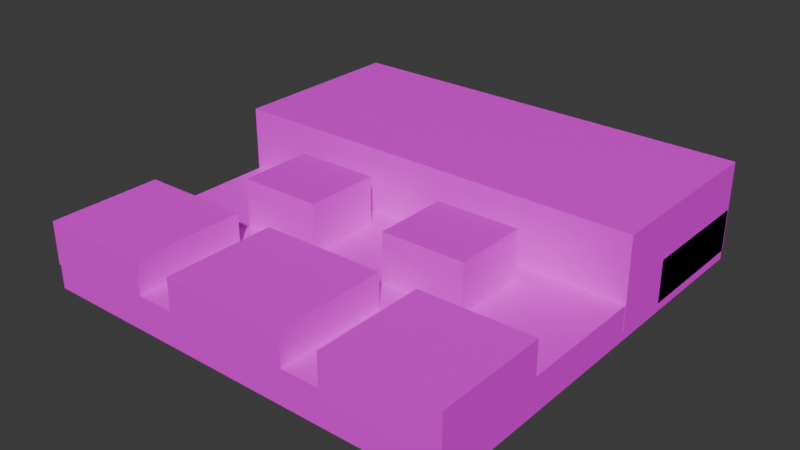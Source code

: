 # Source: 2Map-3.blend  (saved by Blender 5.2.44; exported with 4.5.12 LTS)
import bpy
from mathutils import Matrix  # noqa: F401  (used for matrix-valued properties, if any)

bpy.ops.wm.read_factory_settings(use_empty=True)
scene = bpy.context.scene
scene.name = 'Scene'

# ---- collections
col_collection = bpy.data.collections.new('Collection'); scene.collection.children.link(col_collection)

# ---- images (referenced by path relative to the original .blend; pixels are not part of the script)
import os
ASSET_DIR = os.environ.get("B2B_ASSET_DIR", "")  # directory of the original .blend (textures are referenced by path, not embedded)
HERE = os.path.dirname(os.path.abspath(__file__))  # packed textures are extracted next to this script under _unpacked/

def load_image(name, relpath, width, height, colorspace="sRGB"):
    """Load a texture the original file referenced (path relative to the .blend, or extracted next to this script)."""
    p = next((c for c in (os.path.join(HERE, relpath), os.path.join(ASSET_DIR, relpath)) if relpath and os.path.exists(c)), "")
    if p:
        img = bpy.data.images.load(p, check_existing=True)
        img.name = name
    else:  # same state as the original file: an image datablock whose file is absent (Cycles renders it pink)
        img = bpy.data.images.new(name, width, height)
        img.source = "FILE"
        img.filepath = "//" + (relpath or name)
    img.colorspace_settings.name = colorspace
    return img
img_testmap9body_png = load_image('TestMap9Body.png', 'TestMap9Body.png', 1024, 1024, 'sRGB')
img_testmap9body_png_002 = load_image('TestMap9Body.png.002', 'TestMap9Body.png', 1024, 1024, 'sRGB')
img_testmap9body_png_003 = load_image('TestMap9Body.png.003', 'TestMap9Body.png', 1024, 1024, 'sRGB')
img_testmap9body_png_004 = load_image('TestMap9Body.png.004', 'TestMap9Body.png', 1024, 1024, 'sRGB')
img_testmap9body_png_005 = load_image('TestMap9Body.png.005', 'TestMap9Body.png', 1024, 1024, 'sRGB')

# ---- materials (node trees are filled in below, after node groups)
mat_material = bpy.data.materials.new('Material')
mat_material.alpha_threshold = 0.0
mat_material.use_backface_culling_lightprobe_volume = False
mat_material.roughness = 0.5
mat_material.line_color = (0.0, 0.0, 0.0, 1.0)
mat_material_002 = bpy.data.materials.new('Material.002')
mat_material_002.alpha_threshold = 0.0
mat_material_002.use_backface_culling_lightprobe_volume = False
mat_material_002.roughness = 0.5
mat_material_002.line_color = (0.0, 0.0, 0.0, 1.0)
mat_material_003 = bpy.data.materials.new('Material.003')
mat_material_003.alpha_threshold = 0.0
mat_material_003.use_backface_culling_lightprobe_volume = False
mat_material_003.roughness = 0.5
mat_material_003.line_color = (0.0, 0.0, 0.0, 1.0)
mat_material_004 = bpy.data.materials.new('Material.004')
mat_material_004.alpha_threshold = 0.0
mat_material_004.use_backface_culling_lightprobe_volume = False
mat_material_004.roughness = 0.5
mat_material_004.line_color = (0.0, 0.0, 0.0, 1.0)
mat_material_005 = bpy.data.materials.new('Material.005')
mat_material_005.alpha_threshold = 0.0
mat_material_005.use_backface_culling_lightprobe_volume = False
mat_material_005.roughness = 0.5
mat_material_005.line_color = (0.0, 0.0, 0.0, 1.0)

# ---- material node trees
mat_material.use_nodes = True; mat_material.node_tree.nodes.clear()
_N = mat_material.node_tree.nodes; _L = mat_material.node_tree.links
n0 = _N.new('ShaderNodeOutputMaterial'); n0.name = 'Material Output'; n0.location = (300, 300)
n1 = _N.new('ShaderNodeBsdfPrincipled'); n1.name = 'Principled BSDF'; n1.location = (10, 300)
n1.inputs[3].default_value = 1.45
n2 = _N.new('ShaderNodeTexImage'); n2.name = '画像テクスチャ'; n2.location = (-280, 280)
n2.image = img_testmap9body_png
_L.new(n1.outputs[0], n0.inputs[0])
_L.new(n2.outputs[0], n1.inputs[0])
n0.is_active_output = True
mat_material_002.use_nodes = True; mat_material_002.node_tree.nodes.clear()
_N = mat_material_002.node_tree.nodes; _L = mat_material_002.node_tree.links
n0 = _N.new('ShaderNodeOutputMaterial'); n0.name = 'Material Output'; n0.location = (300, 300)
n1 = _N.new('ShaderNodeBsdfPrincipled'); n1.name = 'Principled BSDF'; n1.location = (10, 300)
n1.inputs[3].default_value = 1.45
n2 = _N.new('ShaderNodeTexImage'); n2.name = '画像テクスチャ'; n2.location = (-280, 280)
n2.image = img_testmap9body_png_002
_L.new(n1.outputs[0], n0.inputs[0])
_L.new(n2.outputs[0], n1.inputs[0])
n0.is_active_output = True
mat_material_003.use_nodes = True; mat_material_003.node_tree.nodes.clear()
_N = mat_material_003.node_tree.nodes; _L = mat_material_003.node_tree.links
n0 = _N.new('ShaderNodeOutputMaterial'); n0.name = 'Material Output'; n0.location = (300, 300)
n1 = _N.new('ShaderNodeBsdfPrincipled'); n1.name = 'Principled BSDF'; n1.location = (10, 300)
n1.inputs[3].default_value = 1.45
n2 = _N.new('ShaderNodeTexImage'); n2.name = '画像テクスチャ'; n2.location = (-280, 280)
n2.image = img_testmap9body_png_003
_L.new(n1.outputs[0], n0.inputs[0])
_L.new(n2.outputs[0], n1.inputs[0])
n0.is_active_output = True
mat_material_004.use_nodes = True; mat_material_004.node_tree.nodes.clear()
_N = mat_material_004.node_tree.nodes; _L = mat_material_004.node_tree.links
n0 = _N.new('ShaderNodeOutputMaterial'); n0.name = 'Material Output'; n0.location = (300, 300)
n1 = _N.new('ShaderNodeBsdfPrincipled'); n1.name = 'Principled BSDF'; n1.location = (10, 300)
n1.inputs[3].default_value = 1.45
n2 = _N.new('ShaderNodeTexImage'); n2.name = '画像テクスチャ'; n2.location = (-280, 280)
n2.image = img_testmap9body_png_004
_L.new(n1.outputs[0], n0.inputs[0])
_L.new(n2.outputs[0], n1.inputs[0])
n0.is_active_output = True
mat_material_005.use_nodes = True; mat_material_005.node_tree.nodes.clear()
_N = mat_material_005.node_tree.nodes; _L = mat_material_005.node_tree.links
n0 = _N.new('ShaderNodeOutputMaterial'); n0.name = 'Material Output'; n0.location = (300, 300)
n1 = _N.new('ShaderNodeBsdfPrincipled'); n1.name = 'Principled BSDF'; n1.location = (10, 300)
n1.inputs[3].default_value = 1.45
n2 = _N.new('ShaderNodeTexImage'); n2.name = '画像テクスチャ'; n2.location = (-280, 280)
n2.image = img_testmap9body_png_005
_L.new(n1.outputs[0], n0.inputs[0])
_L.new(n2.outputs[0], n1.inputs[0])
n0.is_active_output = True

# ---- world
world_world = bpy.data.worlds.new('World'); scene.world = world_world
world_world.use_nodes = True; world_world.node_tree.nodes.clear()
_N = world_world.node_tree.nodes; _L = world_world.node_tree.links
n0 = _N.new('ShaderNodeOutputWorld'); n0.name = 'World Output'; n0.location = (300, 300)
n1 = _N.new('ShaderNodeBackground'); n1.name = 'Background'; n1.location = (10, 300)
n1.inputs[0].default_value = (0.05088, 0.05088, 0.05088, 1.0)
_L.new(n1.outputs[0], n0.inputs[0])
n0.is_active_output = True
world_world.color = (0.05088, 0.05088, 0.05088)
world_world.sun_shadow_jitter_overblur = 0.0

# ---- meshes
me_cube = bpy.data.meshes.new('Cube')
me_cube.from_pydata([(40.29, 40.04, -2.909), (40.29, 40.04, -9.346), (40.29, -40.04, -2.909), (40.29, -40.04, -9.346), (-39.79, 40.04, -2.909), (-39.79, 40.04, -9.346), (-39.79, -40.04, -2.909), (-39.79, -40.04, -9.346)], [], [(0, 4, 6, 2), (3, 2, 6, 7), (7, 6, 4, 5), (5, 1, 3, 7), (1, 0, 2, 3), (5, 4, 0, 1)])
_uv = me_cube.uv_layers.new(name='UVMap')
_uv.uv.foreach_set('vector', [0.03255, 0.9736, 0.03255, 0.4745, 0.5316, 0.4745, 0.5316, 0.9736, 0.3962, 0.1396, 0.4786, 0.1396, 0.4786, 0.2705, 0.3962, 0.2705, 0.1333, 0.233, 0.2497, 0.233, 0.2497, 0.3245, 0.1333, 0.3245, 0.1525, 0.3934, 0.1525, 0.05143, 0.4934, 0.05143, 0.4934, 0.3934, 0.2558, 0.2579, 0.2558, 0.1414, 0.3459, 0.1414, 0.3459, 0.2579, 0.4174, 0.3331, 0.3013, 0.3331, 0.3013, 0.07703, 0.4174, 0.07703])
me_cube.materials.append(mat_material)
me_cube.use_mirror_vertex_groups = False
me_cube.update()
me_cube_001 = bpy.data.meshes.new('Cube.001')
me_cube_001.from_pydata([(40.32, 40.23, 8.922), (40.32, 40.23, -8.055), (40.32, 5.574, 8.922), (40.32, 5.574, -8.055), (-39.92, 40.23, 8.922), (-39.92, 40.23, -8.055), (-39.92, 5.574, 8.922), (-39.92, 5.574, -8.055)], [], [(0, 4, 6, 2), (3, 2, 6, 7), (7, 6, 4, 5), (5, 1, 3, 7), (1, 0, 2, 3), (5, 4, 0, 1)])
_uv = me_cube_001.uv_layers.new(name='UVMap')
_uv.uv.foreach_set('vector', [0.1458, 0.984, 0.1458, 0.5058, 0.2998, 0.5058, 0.2998, 0.984, 0.181, 0.1521, 0.323, 0.1521, 0.323, 0.2416, 0.181, 0.2416, 0.2023, 0.1508, 0.4055, 0.1508, 0.4055, 0.2999, 0.2023, 0.2999, 0.1346, 0.1346, 0.3576, 0.1346, 0.3576, 0.394, 0.1346, 0.394, 0.1311, 0.2425, 0.3027, 0.2425, 0.3027, 0.3361, 0.1311, 0.3361, 0.1142, 0.3597, 0.1142, 0.2569, 0.3388, 0.2569, 0.3388, 0.3597])
me_cube_001.materials.append(mat_material)
me_cube_001.use_mirror_vertex_groups = False
me_cube_001.update()
me_cube_002 = bpy.data.meshes.new('Cube.002')
me_cube_002.from_pydata([(11.93, -40.04, -0.03904), (11.93, -40.04, -8.055), (-11.28, -40.29, -0.03904), (-11.28, -40.29, -8.055), (11.91, -18.96, -0.03904), (11.91, -18.96, -8.055), (-11.3, -19.21, -0.03904), (-11.3, -19.21, -8.055)], [], [(0, 4, 6, 2), (3, 2, 6, 7), (7, 6, 4, 5), (5, 1, 3, 7), (1, 0, 2, 3), (5, 4, 0, 1)])
_uv = me_cube_002.uv_layers.new(name='UVMap')
_uv.uv.foreach_set('vector', [0.1167, 0.8736, 0.1167, 0.6193, 0.4809, 0.6193, 0.4809, 0.8736, 0.1221, 0.08519, 0.2044, 0.08519, 0.2044, 0.3222, 0.1221, 0.3222, 0.1996, 0.1449, 0.3175, 0.1449, 0.3175, 0.3749, 0.1996, 0.3749, 0.1436, 0.3117, 0.1436, 0.09456, 0.3311, 0.09456, 0.3311, 0.3117, 0.1372, 0.08144, 0.2367, 0.08144, 0.2367, 0.3032, 0.1372, 0.3032, 0.1959, 0.09081, 0.3785, 0.09081, 0.3785, 0.3095, 0.1959, 0.3095])
me_cube_002.materials.append(mat_material)
me_cube_002.use_mirror_vertex_groups = False
me_cube_002.update()
me_cube_003 = bpy.data.meshes.new('Cube.003')
me_cube_003.from_pydata([(40.32, 40.06, -0.03904), (40.32, 40.06, -8.055), (40.32, 16.78, -0.03904), (40.32, 16.78, -8.055), (-39.82, 40.06, -0.03904), (-39.82, 40.06, -8.055), (-39.82, 16.78, -0.03904), (-39.82, 16.78, -8.055)], [], [(0, 4, 6, 2), (3, 2, 6, 7), (7, 6, 4, 5), (5, 1, 3, 7), (1, 0, 2, 3), (5, 4, 0, 1)])
_uv = me_cube_003.uv_layers.new(name='UVMap')
_uv.uv.foreach_set('vector', [0.1458, 0.984, 0.1458, 0.5058, 0.2998, 0.5058, 0.2998, 0.984, 0.181, 0.1521, 0.323, 0.1521, 0.323, 0.2416, 0.181, 0.2416, 0.2023, 0.1508, 0.4055, 0.1508, 0.4055, 0.2999, 0.2023, 0.2999, 0.1346, 0.1346, 0.3576, 0.1346, 0.3576, 0.394, 0.1346, 0.394, 0.1311, 0.2425, 0.3027, 0.2425, 0.3027, 0.3361, 0.1311, 0.3361, 0.1142, 0.3597, 0.1142, 0.2569, 0.3388, 0.2569, 0.3388, 0.3597])
me_cube_003.materials.append(mat_material)
me_cube_003.use_mirror_vertex_groups = False
me_cube_003.update()
me_cube_004 = bpy.data.meshes.new('Cube.004')
me_cube_004.from_pydata([(-18.82, -40.04, -0.03904), (-18.82, -40.04, -8.055), (-39.77, -40.29, -0.03904), (-39.77, -40.29, -8.055), (-18.84, -18.96, -0.03904), (-18.84, -18.96, -8.055), (-39.79, -19.21, -0.03904), (-39.79, -19.21, -8.055)], [], [(0, 4, 6, 2), (3, 2, 6, 7), (7, 6, 4, 5), (5, 1, 3, 7), (1, 0, 2, 3), (5, 4, 0, 1)])
_uv = me_cube_004.uv_layers.new(name='UVMap')
_uv.uv.foreach_set('vector', [0.1167, 0.8736, 0.1167, 0.6193, 0.4809, 0.6193, 0.4809, 0.8736, 0.1221, 0.08519, 0.2044, 0.08519, 0.2044, 0.3222, 0.1221, 0.3222, 0.1996, 0.1449, 0.3175, 0.1449, 0.3175, 0.3749, 0.1996, 0.3749, 0.1436, 0.3117, 0.1436, 0.09456, 0.3311, 0.09456, 0.3311, 0.3117, 0.1372, 0.08144, 0.2367, 0.08144, 0.2367, 0.3032, 0.1372, 0.3032, 0.1959, 0.09081, 0.3785, 0.09081, 0.3785, 0.3095, 0.1959, 0.3095])
me_cube_004.materials.append(mat_material_002)
me_cube_004.use_mirror_vertex_groups = False
me_cube_004.update()
me_cube_005 = bpy.data.meshes.new('Cube.005')
me_cube_005.from_pydata([(40.31, -40.04, -0.03904), (40.31, -40.04, -8.055), (19.36, -40.29, -0.03904), (19.36, -40.29, -8.055), (40.29, -18.96, -0.03904), (40.29, -18.96, -8.055), (19.33, -19.21, -0.03904), (19.33, -19.21, -8.055)], [], [(0, 4, 6, 2), (3, 2, 6, 7), (7, 6, 4, 5), (5, 1, 3, 7), (1, 0, 2, 3), (5, 4, 0, 1)])
_uv = me_cube_005.uv_layers.new(name='UVMap')
_uv.uv.foreach_set('vector', [0.1167, 0.8736, 0.1167, 0.6193, 0.4809, 0.6193, 0.4809, 0.8736, 0.1221, 0.08519, 0.2044, 0.08519, 0.2044, 0.3222, 0.1221, 0.3222, 0.1996, 0.1449, 0.3175, 0.1449, 0.3175, 0.3749, 0.1996, 0.3749, 0.1436, 0.3117, 0.1436, 0.09456, 0.3311, 0.09456, 0.3311, 0.3117, 0.1372, 0.08144, 0.2367, 0.08144, 0.2367, 0.3032, 0.1372, 0.3032, 0.1959, 0.09081, 0.3785, 0.09081, 0.3785, 0.3095, 0.1959, 0.3095])
me_cube_005.materials.append(mat_material_003)
me_cube_005.use_mirror_vertex_groups = False
me_cube_005.update()
me_cube_006 = bpy.data.meshes.new('Cube.006')
me_cube_006.from_pydata([(22.9, -12.82, 2.851), (22.9, -12.82, -6.89), (7.394, -13.0, 2.851), (7.394, -13.0, -6.89), (22.89, 1.218, 2.851), (22.89, 1.218, -6.89), (7.384, 1.037, 2.851), (7.384, 1.037, -6.89)], [], [(0, 4, 6, 2), (3, 2, 6, 7), (7, 6, 4, 5), (5, 1, 3, 7), (1, 0, 2, 3), (5, 4, 0, 1)])
_uv = me_cube_006.uv_layers.new(name='UVMap')
_uv.uv.foreach_set('vector', [0.1167, 0.8736, 0.1167, 0.6193, 0.4809, 0.6193, 0.4809, 0.8736, 0.1221, 0.08519, 0.2044, 0.08519, 0.2044, 0.3222, 0.1221, 0.3222, 0.1996, 0.1449, 0.3175, 0.1449, 0.3175, 0.3749, 0.1996, 0.3749, 0.1436, 0.3117, 0.1436, 0.09456, 0.3311, 0.09456, 0.3311, 0.3117, 0.1372, 0.08144, 0.2367, 0.08144, 0.2367, 0.3032, 0.1372, 0.3032, 0.1959, 0.09081, 0.3785, 0.09081, 0.3785, 0.3095, 0.1959, 0.3095])
me_cube_006.materials.append(mat_material_004)
me_cube_006.use_mirror_vertex_groups = False
me_cube_006.update()
me_cube_007 = bpy.data.meshes.new('Cube.007')
me_cube_007.from_pydata([(-7.384, -12.82, 2.851), (-7.384, -12.82, -6.89), (-22.89, -13.0, 2.851), (-22.89, -13.0, -6.89), (-7.394, 1.218, 2.851), (-7.394, 1.218, -6.89), (-22.9, 1.037, 2.851), (-22.9, 1.037, -6.89)], [], [(0, 4, 6, 2), (3, 2, 6, 7), (7, 6, 4, 5), (5, 1, 3, 7), (1, 0, 2, 3), (5, 4, 0, 1)])
_uv = me_cube_007.uv_layers.new(name='UVMap')
_uv.uv.foreach_set('vector', [0.1167, 0.8736, 0.1167, 0.6193, 0.4809, 0.6193, 0.4809, 0.8736, 0.1221, 0.08519, 0.2044, 0.08519, 0.2044, 0.3222, 0.1221, 0.3222, 0.1996, 0.1449, 0.3175, 0.1449, 0.3175, 0.3749, 0.1996, 0.3749, 0.1436, 0.3117, 0.1436, 0.09456, 0.3311, 0.09456, 0.3311, 0.3117, 0.1372, 0.08144, 0.2367, 0.08144, 0.2367, 0.3032, 0.1372, 0.3032, 0.1959, 0.09081, 0.3785, 0.09081, 0.3785, 0.3095, 0.1959, 0.3095])
me_cube_007.materials.append(mat_material_005)
me_cube_007.use_mirror_vertex_groups = False
me_cube_007.update()
arm_camerapos = bpy.data.armatures.new('cameraPos')  # bones are not reproduced
arm_objectitempos = bpy.data.armatures.new('objectItemPos')  # bones are not reproduced
arm_playerpos = bpy.data.armatures.new('playerPos')  # bones are not reproduced
arm_mapcenter = bpy.data.armatures.new('mapCenter')  # bones are not reproduced
arm_coinpos = bpy.data.armatures.new('coinPos')  # bones are not reproduced
arm_x = bpy.data.armatures.new('アーマチュア')  # bones are not reproduced

# ---- objects
ob_map1body = bpy.data.objects.new('map1Body', me_cube)
ob_1camerapos = bpy.data.objects.new('1cameraPos', arm_camerapos)
ob_map1body_001 = bpy.data.objects.new('map1Body.001', me_cube_001)
ob_map1body_002 = bpy.data.objects.new('map1Body.002', me_cube_002)
ob_5objectitempos = bpy.data.objects.new('5objectItemPos', arm_objectitempos)
ob_3playerpos = bpy.data.objects.new('3playerPos', arm_playerpos)
ob_2mapcenter = bpy.data.objects.new('2mapCenter', arm_mapcenter)
ob_6coinpos = bpy.data.objects.new('6CoinPos', arm_coinpos)
ob_map1body_003 = bpy.data.objects.new('map1Body.003', me_cube_003)
ob_4itempos = bpy.data.objects.new('4itemPos', arm_x)
ob_map1body_004 = bpy.data.objects.new('map1Body.004', me_cube_004)
ob_map1body_005 = bpy.data.objects.new('map1Body.005', me_cube_005)
ob_map1body_006 = bpy.data.objects.new('map1Body.006', me_cube_006)
ob_map1body_007 = bpy.data.objects.new('map1Body.007', me_cube_007)

# ---- transforms, parenting, visibility, modifiers, constraints
ob_map1body.location = (0.0, 0.0, 0.0)
ob_map1body.lock_rotations_4d = False
ob_map1body.empty_display_type = 'ARROWS'
ob_map1body.lineart.crease_threshold = 0.0
ob_1camerapos.location = (0.0, 0.0, 0.0)
ob_map1body_001.location = (0.0, 0.0, 0.2878)
ob_map1body_001.lock_rotations_4d = False
ob_map1body_001.empty_display_type = 'ARROWS'
ob_map1body_001.lineart.crease_threshold = 0.0
ob_map1body_002.location = (0.0, 0.0, 3.402)
ob_map1body_002.lock_rotations_4d = False
ob_map1body_002.empty_display_type = 'ARROWS'
ob_map1body_002.lineart.crease_threshold = 0.0
ob_5objectitempos.location = (0.0, 0.0, 0.0)
ob_3playerpos.location = (0.0, 0.0, 0.0)
ob_2mapcenter.location = (0.0, 0.0, 0.0)
ob_6coinpos.location = (0.0, 0.0, 0.0)
ob_map1body_003.location = (0.0, 0.0, 0.2878)
ob_map1body_003.lock_rotations_4d = False
ob_map1body_003.empty_display_type = 'ARROWS'
ob_map1body_003.lineart.crease_threshold = 0.0
ob_4itempos.location = (0.0, 0.0, 0.0)
ob_map1body_004.location = (0.0, 0.0, 3.402)
ob_map1body_004.lock_rotations_4d = False
ob_map1body_004.empty_display_type = 'ARROWS'
ob_map1body_004.lineart.crease_threshold = 0.0
ob_map1body_005.location = (0.0, 0.0, 3.402)
ob_map1body_005.lock_rotations_4d = False
ob_map1body_005.empty_display_type = 'ARROWS'
ob_map1body_005.lineart.crease_threshold = 0.0
ob_map1body_006.location = (0.0, 0.0, 3.402)
ob_map1body_006.lock_rotations_4d = False
ob_map1body_006.empty_display_type = 'ARROWS'
ob_map1body_006.lineart.crease_threshold = 0.0
ob_map1body_007.location = (0.0, 0.0, 3.402)
ob_map1body_007.lock_rotations_4d = False
ob_map1body_007.empty_display_type = 'ARROWS'
ob_map1body_007.lineart.crease_threshold = 0.0

# ---- collection membership
col_collection.objects.link(ob_map1body)
col_collection.objects.link(ob_1camerapos)
col_collection.objects.link(ob_map1body_001)
col_collection.objects.link(ob_map1body_002)
col_collection.objects.link(ob_5objectitempos)
col_collection.objects.link(ob_3playerpos)
col_collection.objects.link(ob_2mapcenter)
col_collection.objects.link(ob_6coinpos)
col_collection.objects.link(ob_map1body_003)
col_collection.objects.link(ob_4itempos)
col_collection.objects.link(ob_map1body_004)
col_collection.objects.link(ob_map1body_005)
col_collection.objects.link(ob_map1body_006)
col_collection.objects.link(ob_map1body_007)

# ---- scene / render settings (as saved in the file)
scene.frame_start = 1; scene.frame_end = 250; scene.frame_set(20)
scene.render.engine = 'BLENDER_EEVEE_NEXT'
scene.render.bake_bias = 0.0
scene.render.bake_samples = 0
scene.eevee.fast_gi_thickness_far = 0.0
bpy.context.view_layer.update()

# ---- added for rendering (the .blend has no active camera and no usable light): camera, sun
cam_auto = bpy.data.cameras.new('AutoCamera')
cam_auto.lens = 50.0
cam_auto.sensor_width = 36.0
cam_auto.clip_end = 1870.25
ob_auto_camera = bpy.data.objects.new('AutoCamera', cam_auto)
scene.collection.objects.link(ob_auto_camera)
ob_auto_camera.location = (106.765, -127.915, 85.1856)
ob_auto_camera.rotation_euler = (1.09748, -7.21219e-08, 0.694738)
scene.camera = ob_auto_camera
light_auto_sun = bpy.data.lights.new('AutoSun', 'SUN')
light_auto_sun.energy = 3.0
light_auto_sun.angle = 0.0523599
ob_auto_sun = bpy.data.objects.new('AutoSun', light_auto_sun)
scene.collection.objects.link(ob_auto_sun)
ob_auto_sun.rotation_euler = (0.872665, 0.174533, 0.523599)
bpy.context.view_layer.update()
